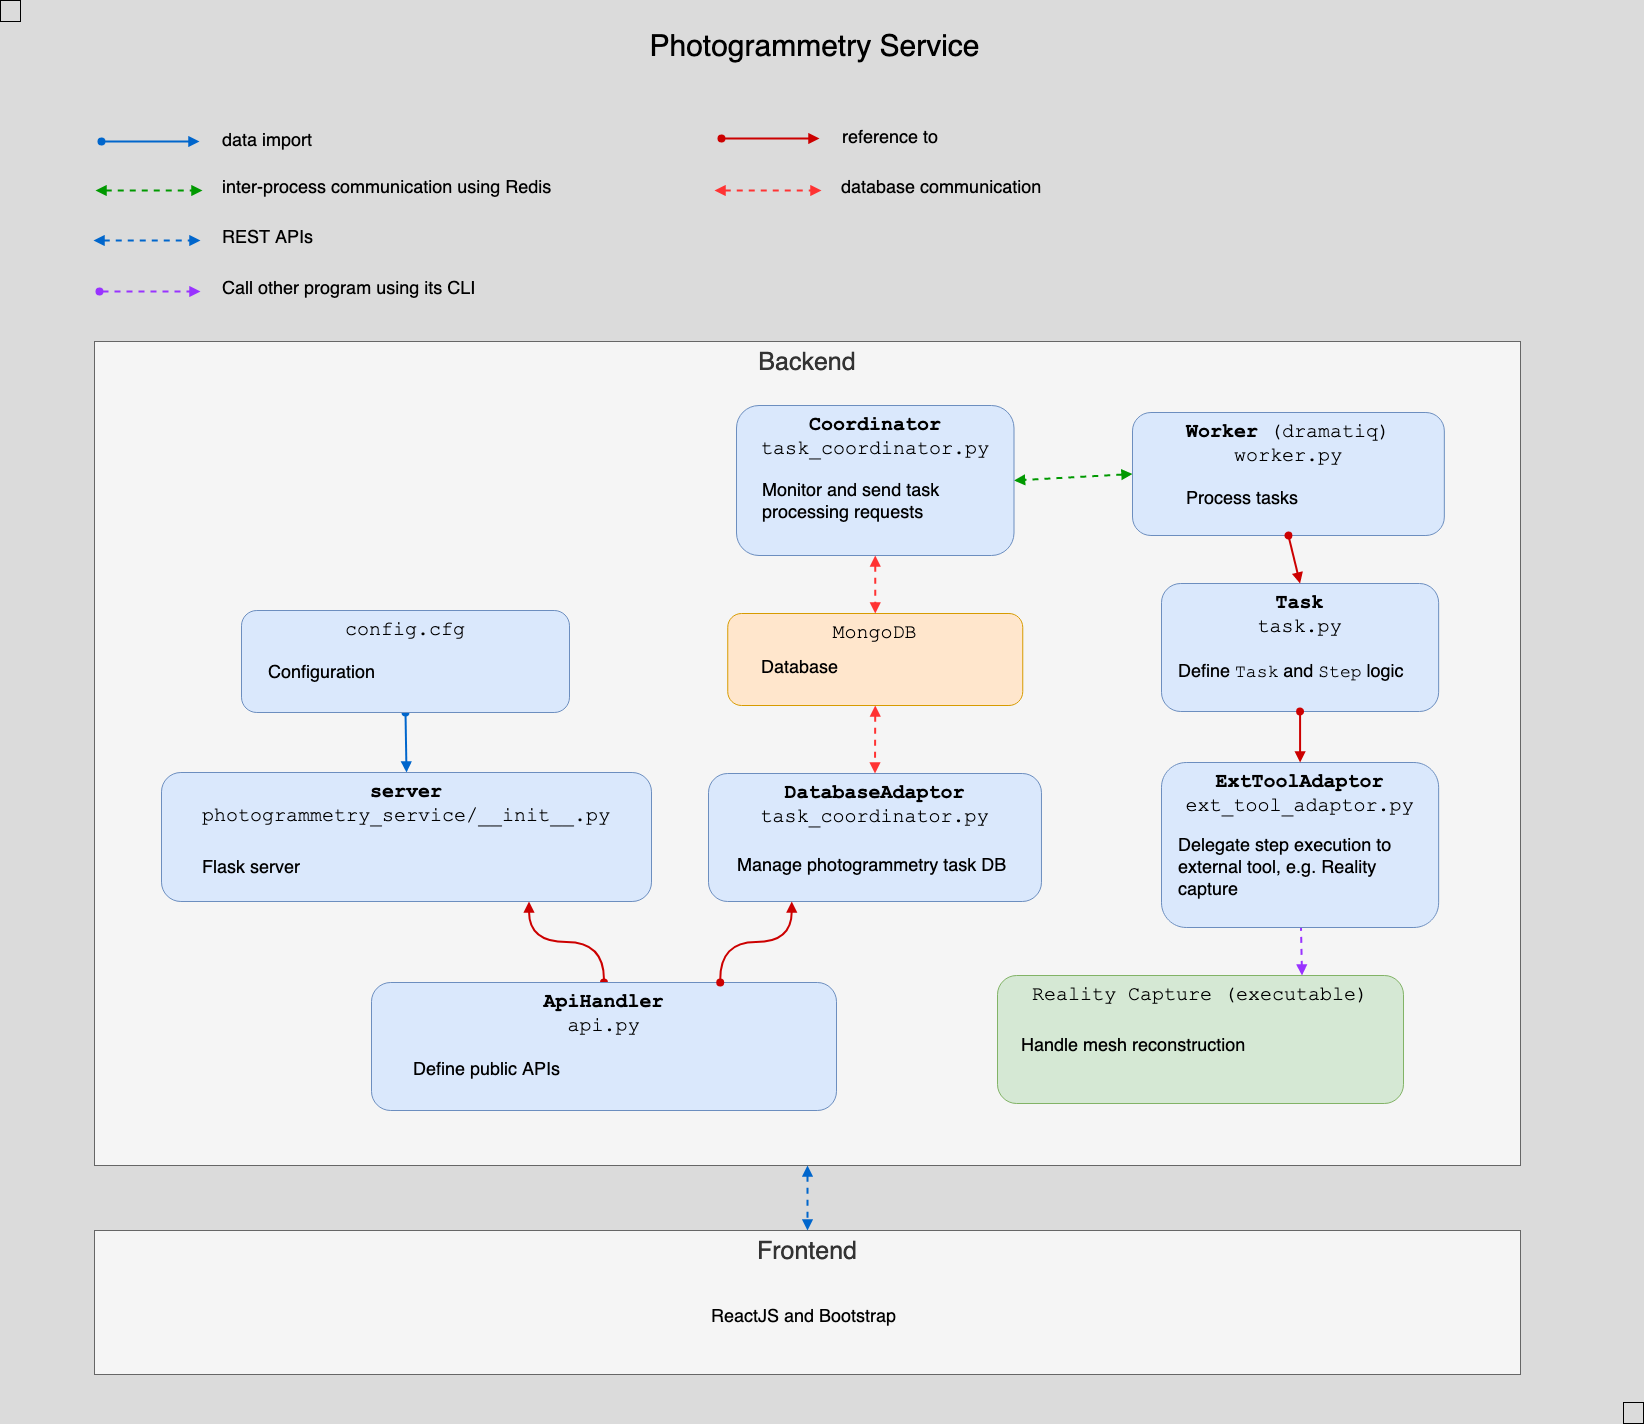

The diagram above was exported from draw.io. Its source (the exported page's mxGraphModel, read from the mxfile embedded in the PNG):
<mxGraphModel dx="2291" dy="1531" grid="0" gridSize="10" guides="1" tooltips="1" connect="1" arrows="1" fold="1" page="1" pageScale="1" pageWidth="1654" pageHeight="1436" background="#DBDBDB" math="0" shadow="0">
  <root>
    <mxCell id="0" />
    <mxCell id="1" parent="0" />
    <mxCell id="GCwajT_0nKb2Fp6uThYj-1" value="Backend" style="rounded=0;whiteSpace=wrap;html=1;align=center;verticalAlign=top;fontSize=25;fillColor=#f5f5f5;strokeColor=#666666;fontColor=#333333;" parent="1" vertex="1">
      <mxGeometry x="99" y="347" width="1426" height="824" as="geometry" />
    </mxCell>
    <mxCell id="GCwajT_0nKb2Fp6uThYj-15" value="" style="endArrow=block;startArrow=oval;html=1;fontSize=18;startFill=1;endFill=1;strokeColor=#0066CC;strokeWidth=2;" parent="1" edge="1">
      <mxGeometry width="50" height="50" relative="1" as="geometry">
        <mxPoint x="106" y="147" as="sourcePoint" />
        <mxPoint x="204" y="147" as="targetPoint" />
      </mxGeometry>
    </mxCell>
    <mxCell id="GCwajT_0nKb2Fp6uThYj-16" value="data import" style="text;html=1;strokeColor=none;fillColor=none;align=left;verticalAlign=middle;whiteSpace=wrap;rounded=0;fontSize=18;" parent="1" vertex="1">
      <mxGeometry x="225" y="137" width="138" height="20" as="geometry" />
    </mxCell>
    <mxCell id="GCwajT_0nKb2Fp6uThYj-17" value="" style="endArrow=block;startArrow=block;html=1;fontSize=18;startFill=1;endFill=1;strokeWidth=2;strokeColor=#009900;dashed=1;" parent="1" edge="1">
      <mxGeometry width="50" height="50" relative="1" as="geometry">
        <mxPoint x="100" y="196" as="sourcePoint" />
        <mxPoint x="207" y="196" as="targetPoint" />
      </mxGeometry>
    </mxCell>
    <mxCell id="GCwajT_0nKb2Fp6uThYj-18" value="inter-process communication using Redis" style="text;html=1;strokeColor=none;fillColor=none;align=left;verticalAlign=middle;whiteSpace=wrap;rounded=0;fontSize=18;" parent="1" vertex="1">
      <mxGeometry x="225" y="184" width="367" height="20" as="geometry" />
    </mxCell>
    <mxCell id="GCwajT_0nKb2Fp6uThYj-21" value="" style="endArrow=block;startArrow=block;html=1;fontSize=18;startFill=1;endFill=1;strokeWidth=2;strokeColor=#0066CC;dashed=1;" parent="1" edge="1">
      <mxGeometry width="50" height="50" relative="1" as="geometry">
        <mxPoint x="98" y="246" as="sourcePoint" />
        <mxPoint x="205" y="246" as="targetPoint" />
      </mxGeometry>
    </mxCell>
    <mxCell id="GCwajT_0nKb2Fp6uThYj-22" value="&lt;div&gt;REST APIs&lt;br&gt;&lt;/div&gt;" style="text;html=1;strokeColor=none;fillColor=none;align=left;verticalAlign=middle;whiteSpace=wrap;rounded=0;fontSize=18;" parent="1" vertex="1">
      <mxGeometry x="225" y="234" width="284" height="20" as="geometry" />
    </mxCell>
    <mxCell id="GCwajT_0nKb2Fp6uThYj-23" value="" style="endArrow=block;startArrow=oval;html=1;fontSize=18;startFill=1;endFill=1;strokeWidth=2;strokeColor=#CC0000;entryX=0.75;entryY=1;entryDx=0;entryDy=0;exitX=0.5;exitY=0;exitDx=0;exitDy=0;edgeStyle=orthogonalEdgeStyle;curved=1;" parent="1" source="GCwajT_0nKb2Fp6uThYj-6" target="GCwajT_0nKb2Fp6uThYj-2" edge="1">
      <mxGeometry width="50" height="50" relative="1" as="geometry">
        <mxPoint x="519" y="929" as="sourcePoint" />
        <mxPoint x="411" y="849" as="targetPoint" />
      </mxGeometry>
    </mxCell>
    <mxCell id="GCwajT_0nKb2Fp6uThYj-28" value="" style="endArrow=block;startArrow=block;html=1;fontSize=18;startFill=1;endFill=1;strokeWidth=2;strokeColor=#009900;dashed=1;entryX=1;entryY=0.5;entryDx=0;entryDy=0;exitX=0;exitY=0.5;exitDx=0;exitDy=0;" parent="1" source="GCwajT_0nKb2Fp6uThYj-25" target="aH8X-qn1pwReYxsczhR1-5" edge="1">
      <mxGeometry width="50" height="50" relative="1" as="geometry">
        <mxPoint x="674" y="532" as="sourcePoint" />
        <mxPoint x="803" y="695" as="targetPoint" />
      </mxGeometry>
    </mxCell>
    <mxCell id="GCwajT_0nKb2Fp6uThYj-41" value="" style="endArrow=block;startArrow=oval;html=1;fontSize=18;startFill=1;endFill=1;strokeColor=#0066CC;strokeWidth=2;entryX=0.5;entryY=0;entryDx=0;entryDy=0;exitX=0.5;exitY=1;exitDx=0;exitDy=0;" parent="1" source="GCwajT_0nKb2Fp6uThYj-39" target="GCwajT_0nKb2Fp6uThYj-2" edge="1">
      <mxGeometry width="50" height="50" relative="1" as="geometry">
        <mxPoint x="430" y="587" as="sourcePoint" />
        <mxPoint x="357.9999999999998" y="768.9999999999998" as="targetPoint" />
      </mxGeometry>
    </mxCell>
    <mxCell id="GCwajT_0nKb2Fp6uThYj-42" value="Frontend" style="rounded=0;whiteSpace=wrap;html=1;align=center;verticalAlign=top;fontSize=25;fillColor=#f5f5f5;strokeColor=#666666;fontColor=#333333;" parent="1" vertex="1">
      <mxGeometry x="99" y="1236" width="1426" height="144" as="geometry" />
    </mxCell>
    <mxCell id="GCwajT_0nKb2Fp6uThYj-43" value="&lt;font style=&quot;font-size: 18px&quot;&gt;ReactJS and Bootstrap&lt;br&gt;&lt;/font&gt;" style="text;html=1;strokeColor=none;fillColor=none;align=center;verticalAlign=middle;whiteSpace=wrap;rounded=0;fontSize=18;" parent="1" vertex="1">
      <mxGeometry x="675.5" y="1300" width="265" height="46" as="geometry" />
    </mxCell>
    <mxCell id="GCwajT_0nKb2Fp6uThYj-44" value="" style="endArrow=block;startArrow=block;html=1;fontSize=18;startFill=1;endFill=1;strokeWidth=2;strokeColor=#0066CC;dashed=1;exitX=0.5;exitY=1;exitDx=0;exitDy=0;entryX=0.5;entryY=0;entryDx=0;entryDy=0;" parent="1" source="GCwajT_0nKb2Fp6uThYj-1" target="GCwajT_0nKb2Fp6uThYj-42" edge="1">
      <mxGeometry width="50" height="50" relative="1" as="geometry">
        <mxPoint x="1071" y="1128" as="sourcePoint" />
        <mxPoint x="886" y="1156" as="targetPoint" />
      </mxGeometry>
    </mxCell>
    <mxCell id="GCwajT_0nKb2Fp6uThYj-45" value="Photogrammetry Service" style="text;html=1;strokeColor=none;fillColor=none;align=center;verticalAlign=middle;whiteSpace=wrap;rounded=0;fontSize=30;" parent="1" vertex="1">
      <mxGeometry x="596" y="31" width="447" height="44" as="geometry" />
    </mxCell>
    <mxCell id="GCwajT_0nKb2Fp6uThYj-53" value="Call other program using its CLI" style="text;html=1;strokeColor=none;fillColor=none;align=left;verticalAlign=middle;whiteSpace=wrap;rounded=0;fontSize=18;" parent="1" vertex="1">
      <mxGeometry x="225" y="285" width="284" height="20" as="geometry" />
    </mxCell>
    <mxCell id="GCwajT_0nKb2Fp6uThYj-54" value="" style="endArrow=block;startArrow=oval;html=1;fontSize=18;startFill=1;endFill=1;strokeWidth=2;dashed=1;strokeColor=#9933FF;" parent="1" edge="1">
      <mxGeometry width="50" height="50" relative="1" as="geometry">
        <mxPoint x="104" y="297" as="sourcePoint" />
        <mxPoint x="205" y="297" as="targetPoint" />
      </mxGeometry>
    </mxCell>
    <mxCell id="GCwajT_0nKb2Fp6uThYj-58" value="" style="endArrow=block;startArrow=oval;html=1;fontSize=18;startFill=1;endFill=1;strokeWidth=2;dashed=1;strokeColor=#9933FF;exitX=0.5;exitY=1;exitDx=0;exitDy=0;entryX=0.75;entryY=0;entryDx=0;entryDy=0;" parent="1" source="GCwajT_0nKb2Fp6uThYj-48" target="GCwajT_0nKb2Fp6uThYj-56" edge="1">
      <mxGeometry width="50" height="50" relative="1" as="geometry">
        <mxPoint x="1559" y="898" as="sourcePoint" />
        <mxPoint x="1660.0000000000002" y="898" as="targetPoint" />
      </mxGeometry>
    </mxCell>
    <mxCell id="GCwajT_0nKb2Fp6uThYj-2" value="&lt;div&gt;&lt;font face=&quot;Courier New&quot;&gt;&lt;b&gt;server&lt;/b&gt;&lt;font face=&quot;Courier New&quot;&gt;&lt;br&gt;&lt;/font&gt;&lt;/font&gt;&lt;font face=&quot;Courier New&quot;&gt;&lt;font face=&quot;Courier New&quot;&gt;photogrammetry_service/__init__.py&lt;/font&gt;&lt;/font&gt;&lt;/div&gt;" style="rounded=1;whiteSpace=wrap;html=1;fontSize=20;align=center;verticalAlign=top;fillColor=#dae8fc;strokeColor=#6c8ebf;" parent="1" vertex="1">
      <mxGeometry x="166" y="778" width="490" height="129" as="geometry" />
    </mxCell>
    <mxCell id="GCwajT_0nKb2Fp6uThYj-6" value="&lt;font face=&quot;Courier New&quot;&gt;&lt;b&gt;ApiHandler&lt;/b&gt;&lt;br&gt;&lt;/font&gt;&lt;div&gt;&lt;font face=&quot;Courier New&quot;&gt;api.py&lt;/font&gt;&lt;/div&gt;" style="rounded=1;whiteSpace=wrap;html=1;fontSize=20;align=center;verticalAlign=top;fillColor=#dae8fc;strokeColor=#6c8ebf;" parent="1" vertex="1">
      <mxGeometry x="376" y="988" width="465" height="128" as="geometry" />
    </mxCell>
    <mxCell id="GCwajT_0nKb2Fp6uThYj-7" value="Define public APIs" style="text;html=1;strokeColor=none;fillColor=none;align=left;verticalAlign=middle;whiteSpace=wrap;rounded=0;fontSize=18;labelPosition=center;verticalLabelPosition=middle;spacingTop=0;" parent="1" vertex="1">
      <mxGeometry x="416.02" y="1047" width="241.98" height="57" as="geometry" />
    </mxCell>
    <mxCell id="GCwajT_0nKb2Fp6uThYj-39" value="&lt;font face=&quot;Courier New&quot;&gt;config.cfg&lt;/font&gt;" style="rounded=1;whiteSpace=wrap;html=1;fontSize=20;align=center;verticalAlign=top;fillColor=#dae8fc;strokeColor=#6c8ebf;" parent="1" vertex="1">
      <mxGeometry x="246" y="616" width="328" height="101.99999999999999" as="geometry" />
    </mxCell>
    <mxCell id="GCwajT_0nKb2Fp6uThYj-40" value="Configuration" style="text;html=1;strokeColor=none;fillColor=none;align=left;verticalAlign=middle;whiteSpace=wrap;rounded=0;fontSize=18;labelPosition=center;verticalLabelPosition=middle;spacingTop=0;" parent="1" vertex="1">
      <mxGeometry x="271" y="650" width="287" height="58.17" as="geometry" />
    </mxCell>
    <mxCell id="GCwajT_0nKb2Fp6uThYj-25" value="&lt;div&gt;&lt;font face=&quot;Courier New&quot;&gt;&lt;b&gt;Worker&lt;/b&gt; &lt;/font&gt;&lt;font face=&quot;Courier New&quot;&gt;&lt;font face=&quot;Courier New&quot;&gt;(dramatiq)&lt;/font&gt;&lt;/font&gt;&lt;/div&gt;&lt;div&gt;&lt;font face=&quot;Courier New&quot;&gt;worker.py &lt;br&gt;&lt;/font&gt;&lt;/div&gt;" style="rounded=1;whiteSpace=wrap;html=1;fontSize=20;align=center;verticalAlign=top;fillColor=#dae8fc;strokeColor=#6c8ebf;" parent="1" vertex="1">
      <mxGeometry x="1137" y="418" width="311.84" height="123" as="geometry" />
    </mxCell>
    <mxCell id="GCwajT_0nKb2Fp6uThYj-26" value="Process tasks" style="text;html=1;strokeColor=none;fillColor=none;align=left;verticalAlign=middle;whiteSpace=wrap;rounded=0;fontSize=18;labelPosition=center;verticalLabelPosition=middle;spacingTop=0;" parent="1" vertex="1">
      <mxGeometry x="1189" y="479" width="208.09" height="52" as="geometry" />
    </mxCell>
    <mxCell id="GCwajT_0nKb2Fp6uThYj-9" value="&lt;font face=&quot;Courier New&quot;&gt;&lt;b&gt;DatabaseAdaptor&lt;/b&gt;&lt;br&gt;task_coordinator.py&lt;br&gt;&lt;/font&gt;" style="rounded=1;whiteSpace=wrap;html=1;fontSize=20;align=center;verticalAlign=top;fillColor=#dae8fc;strokeColor=#6c8ebf;" parent="1" vertex="1">
      <mxGeometry x="713" y="779" width="332.98" height="128" as="geometry" />
    </mxCell>
    <mxCell id="GCwajT_0nKb2Fp6uThYj-10" value="Manage photogrammetry task DB" style="text;html=1;strokeColor=none;fillColor=none;align=left;verticalAlign=middle;whiteSpace=wrap;rounded=0;fontSize=18;labelPosition=center;verticalLabelPosition=middle;spacingTop=0;" parent="1" vertex="1">
      <mxGeometry x="740" y="849" width="289.18" height="46" as="geometry" />
    </mxCell>
    <mxCell id="GCwajT_0nKb2Fp6uThYj-35" value="&lt;font face=&quot;Courier New&quot;&gt;&lt;b&gt;Task&lt;/b&gt;&lt;br&gt;task.py&lt;br&gt;&lt;/font&gt;" style="rounded=1;whiteSpace=wrap;html=1;fontSize=20;align=center;verticalAlign=top;fillColor=#dae8fc;strokeColor=#6c8ebf;" parent="1" vertex="1">
      <mxGeometry x="1166" y="589" width="277.15243902439016" height="128" as="geometry" />
    </mxCell>
    <mxCell id="GCwajT_0nKb2Fp6uThYj-36" value="Define &lt;font face=&quot;Courier New&quot;&gt;Task&lt;/font&gt; and &lt;font face=&quot;Courier New&quot;&gt;Step&lt;/font&gt; logic" style="text;html=1;strokeColor=none;fillColor=none;align=left;verticalAlign=middle;whiteSpace=wrap;rounded=0;fontSize=18;labelPosition=center;verticalLabelPosition=middle;spacingTop=0;" parent="1" vertex="1">
      <mxGeometry x="1181.26" y="649" width="247.74" height="57" as="geometry" />
    </mxCell>
    <mxCell id="GCwajT_0nKb2Fp6uThYj-47" value="&lt;div&gt;&lt;font face=&quot;Courier New&quot;&gt;&lt;b&gt;ExtToolAdaptor&lt;/b&gt;&lt;br&gt;&lt;/font&gt;&lt;/div&gt;&lt;div&gt;&lt;font face=&quot;Courier New&quot;&gt;ext_tool_adaptor.py&lt;br&gt;&lt;/font&gt;&lt;/div&gt;" style="rounded=1;whiteSpace=wrap;html=1;fontSize=20;align=center;verticalAlign=top;fillColor=#dae8fc;strokeColor=#6c8ebf;" parent="1" vertex="1">
      <mxGeometry x="1166" y="768" width="277.15" height="165" as="geometry" />
    </mxCell>
    <mxCell id="GCwajT_0nKb2Fp6uThYj-48" value="Delegate step execution to external tool, e.g. Reality capture" style="text;html=1;strokeColor=none;fillColor=none;align=left;verticalAlign=middle;whiteSpace=wrap;rounded=0;fontSize=18;labelPosition=center;verticalLabelPosition=middle;spacingTop=0;" parent="1" vertex="1">
      <mxGeometry x="1181.26" y="833.25" width="247.74" height="82.125" as="geometry" />
    </mxCell>
    <mxCell id="GCwajT_0nKb2Fp6uThYj-56" value="&lt;font face=&quot;Courier New&quot;&gt;Reality Capture (executable)&lt;br&gt;&lt;/font&gt;" style="rounded=1;whiteSpace=wrap;html=1;fontSize=20;align=center;verticalAlign=top;fillColor=#d5e8d4;strokeColor=#82b366;" parent="1" vertex="1">
      <mxGeometry x="1002" y="981" width="405.99999999999994" height="128" as="geometry" />
    </mxCell>
    <mxCell id="GCwajT_0nKb2Fp6uThYj-57" value="Handle mesh reconstruction" style="text;html=1;strokeColor=none;fillColor=none;align=left;verticalAlign=middle;whiteSpace=wrap;rounded=0;fontSize=18;labelPosition=center;verticalLabelPosition=middle;spacingTop=0;" parent="1" vertex="1">
      <mxGeometry x="1024.280487804878" y="1015" width="363.9146341463415" height="73" as="geometry" />
    </mxCell>
    <mxCell id="Ct-2MttNn5DWUDfQaENM-3" value="" style="endArrow=block;startArrow=oval;html=1;fontSize=18;startFill=1;endFill=1;strokeWidth=2;strokeColor=#CC0000;" parent="1" edge="1">
      <mxGeometry width="50" height="50" relative="1" as="geometry">
        <mxPoint x="726" y="144" as="sourcePoint" />
        <mxPoint x="824" y="144" as="targetPoint" />
      </mxGeometry>
    </mxCell>
    <mxCell id="Ct-2MttNn5DWUDfQaENM-4" value="reference to" style="text;html=1;strokeColor=none;fillColor=none;align=left;verticalAlign=middle;whiteSpace=wrap;rounded=0;fontSize=18;" parent="1" vertex="1">
      <mxGeometry x="845" y="134" width="145" height="20" as="geometry" />
    </mxCell>
    <mxCell id="Ct-2MttNn5DWUDfQaENM-6" value="" style="endArrow=block;startArrow=oval;html=1;fontSize=18;startFill=1;endFill=1;strokeWidth=2;strokeColor=#CC0000;entryX=0.25;entryY=1;entryDx=0;entryDy=0;exitX=0.75;exitY=0;exitDx=0;exitDy=0;edgeStyle=orthogonalEdgeStyle;curved=1;" parent="1" source="GCwajT_0nKb2Fp6uThYj-6" target="GCwajT_0nKb2Fp6uThYj-9" edge="1">
      <mxGeometry width="50" height="50" relative="1" as="geometry">
        <mxPoint x="526" y="930.9999999999998" as="sourcePoint" />
        <mxPoint x="524" y="864" as="targetPoint" />
      </mxGeometry>
    </mxCell>
    <mxCell id="Ct-2MttNn5DWUDfQaENM-7" value="Flask server" style="text;html=1;strokeColor=none;fillColor=none;align=left;verticalAlign=middle;whiteSpace=wrap;rounded=0;fontSize=18;labelPosition=center;verticalLabelPosition=middle;spacingTop=0;" parent="1" vertex="1">
      <mxGeometry x="204.5" y="849" width="408" height="49.5" as="geometry" />
    </mxCell>
    <mxCell id="Ct-2MttNn5DWUDfQaENM-8" value="" style="endArrow=block;startArrow=oval;html=1;fontSize=18;startFill=1;endFill=1;strokeWidth=2;strokeColor=#CC0000;entryX=0.5;entryY=0;entryDx=0;entryDy=0;exitX=0.5;exitY=1;exitDx=0;exitDy=0;" parent="1" source="GCwajT_0nKb2Fp6uThYj-25" target="GCwajT_0nKb2Fp6uThYj-35" edge="1">
      <mxGeometry width="50" height="50" relative="1" as="geometry">
        <mxPoint x="875" y="210" as="sourcePoint" />
        <mxPoint x="973" y="210" as="targetPoint" />
      </mxGeometry>
    </mxCell>
    <mxCell id="Ct-2MttNn5DWUDfQaENM-9" value="" style="endArrow=block;startArrow=oval;html=1;fontSize=18;startFill=1;endFill=1;strokeWidth=2;strokeColor=#CC0000;entryX=0.5;entryY=0;entryDx=0;entryDy=0;exitX=0.5;exitY=1;exitDx=0;exitDy=0;" parent="1" source="GCwajT_0nKb2Fp6uThYj-35" target="GCwajT_0nKb2Fp6uThYj-47" edge="1">
      <mxGeometry width="50" height="50" relative="1" as="geometry">
        <mxPoint x="1096.8399999999997" y="557" as="sourcePoint" />
        <mxPoint x="1176" y="556" as="targetPoint" />
      </mxGeometry>
    </mxCell>
    <mxCell id="aH8X-qn1pwReYxsczhR1-1" value="" style="endArrow=block;startArrow=block;html=1;fontSize=18;startFill=1;endFill=1;strokeWidth=2;dashed=1;strokeColor=#FF3333;" parent="1" edge="1">
      <mxGeometry width="50" height="50" relative="1" as="geometry">
        <mxPoint x="719" y="196" as="sourcePoint" />
        <mxPoint x="826" y="196" as="targetPoint" />
      </mxGeometry>
    </mxCell>
    <mxCell id="aH8X-qn1pwReYxsczhR1-2" value="database communication" style="text;html=1;strokeColor=none;fillColor=none;align=left;verticalAlign=middle;whiteSpace=wrap;rounded=0;fontSize=18;" parent="1" vertex="1">
      <mxGeometry x="844" y="184" width="367" height="20" as="geometry" />
    </mxCell>
    <mxCell id="aH8X-qn1pwReYxsczhR1-3" value="&lt;font face=&quot;Courier New&quot;&gt;MongoDB&lt;br&gt;&lt;/font&gt;" style="rounded=1;whiteSpace=wrap;html=1;fontSize=20;align=center;verticalAlign=top;fillColor=#ffe6cc;strokeColor=#d79b00;" parent="1" vertex="1">
      <mxGeometry x="732.25" y="619" width="295" height="92" as="geometry" />
    </mxCell>
    <mxCell id="aH8X-qn1pwReYxsczhR1-5" value="&lt;div&gt;&lt;font face=&quot;Courier New&quot;&gt;&lt;b&gt;Coordinator&lt;/b&gt;&lt;/font&gt;&lt;/div&gt;&lt;div&gt;&lt;font face=&quot;Courier New&quot;&gt;task_coordinator.py &lt;br&gt;&lt;/font&gt;&lt;/div&gt;" style="rounded=1;whiteSpace=wrap;html=1;fontSize=20;align=center;verticalAlign=top;fillColor=#dae8fc;strokeColor=#6c8ebf;" parent="1" vertex="1">
      <mxGeometry x="741" y="411" width="277.5" height="150" as="geometry" />
    </mxCell>
    <mxCell id="aH8X-qn1pwReYxsczhR1-6" value="" style="endArrow=block;startArrow=block;html=1;fontSize=18;startFill=1;endFill=1;strokeWidth=2;dashed=1;strokeColor=#FF3333;exitX=0.5;exitY=1;exitDx=0;exitDy=0;entryX=0.5;entryY=0;entryDx=0;entryDy=0;" parent="1" source="aH8X-qn1pwReYxsczhR1-5" target="aH8X-qn1pwReYxsczhR1-3" edge="1">
      <mxGeometry width="50" height="50" relative="1" as="geometry">
        <mxPoint x="826.2500000000002" y="265" as="sourcePoint" />
        <mxPoint x="933.25" y="265" as="targetPoint" />
      </mxGeometry>
    </mxCell>
    <mxCell id="aH8X-qn1pwReYxsczhR1-7" value="" style="endArrow=block;startArrow=block;html=1;fontSize=18;startFill=1;endFill=1;strokeWidth=2;dashed=1;strokeColor=#FF3333;exitX=0.5;exitY=1;exitDx=0;exitDy=0;entryX=0.5;entryY=0;entryDx=0;entryDy=0;" parent="1" source="aH8X-qn1pwReYxsczhR1-3" target="GCwajT_0nKb2Fp6uThYj-9" edge="1">
      <mxGeometry width="50" height="50" relative="1" as="geometry">
        <mxPoint x="889.75" y="549" as="sourcePoint" />
        <mxPoint x="886.78" y="617" as="targetPoint" />
      </mxGeometry>
    </mxCell>
    <mxCell id="aH8X-qn1pwReYxsczhR1-8" value="Database" style="text;html=1;strokeColor=none;fillColor=none;align=left;verticalAlign=middle;whiteSpace=wrap;rounded=0;fontSize=18;labelPosition=center;verticalLabelPosition=middle;spacingTop=0;" parent="1" vertex="1">
      <mxGeometry x="764" y="648" width="238" height="51.5" as="geometry" />
    </mxCell>
    <mxCell id="aH8X-qn1pwReYxsczhR1-9" value="Monitor and send task processing requests" style="text;html=1;strokeColor=none;fillColor=none;align=left;verticalAlign=middle;whiteSpace=wrap;rounded=0;fontSize=18;labelPosition=center;verticalLabelPosition=middle;spacingTop=0;" parent="1" vertex="1">
      <mxGeometry x="765.49" y="482" width="238" height="51.5" as="geometry" />
    </mxCell>
    <mxCell id="uCTexDVKS2TJEPni0aXD-1" value="" style="rounded=0;whiteSpace=wrap;html=1;fillColor=none;" vertex="1" parent="1">
      <mxGeometry x="5" y="6" width="20" height="21" as="geometry" />
    </mxCell>
    <mxCell id="uCTexDVKS2TJEPni0aXD-2" value="" style="rounded=0;whiteSpace=wrap;html=1;fillColor=none;" vertex="1" parent="1">
      <mxGeometry x="1628" y="1408" width="20" height="21" as="geometry" />
    </mxCell>
  </root>
</mxGraphModel>